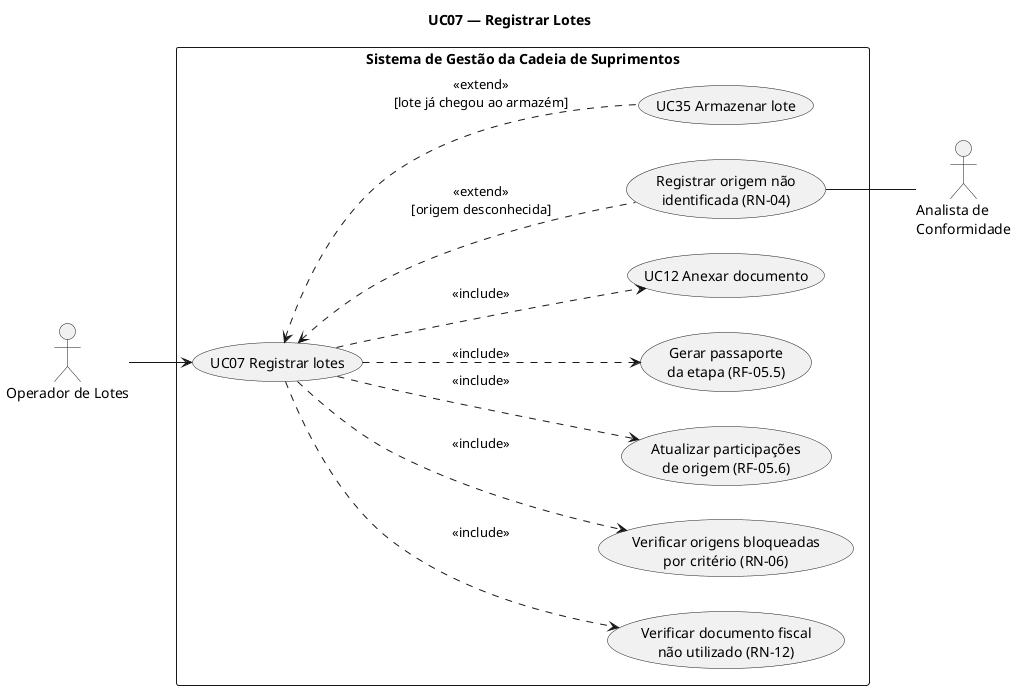

The diagram above was rendered by PlantUML. Its source (embedded in the PNG):
@startuml uc07-registrar-lotes
title UC07 — Registrar Lotes
left to right direction
skinparam packageStyle rectangle
skinparam shadowing false

actor "Operador de Lotes" as ope
actor "Analista de\nConformidade" as ana

rectangle "Sistema de Gestão da Cadeia de Suprimentos" {
  usecase "UC07 Registrar lotes" as uc07
  usecase "Verificar documento fiscal\nnão utilizado (RN-12)" as doc
  usecase "Verificar origens bloqueadas\npor critério (RN-06)" as blq
  usecase "Atualizar participações\nde origem (RF-05.6)" as par
  usecase "Gerar passaporte\nda etapa (RF-05.5)" as pas
  usecase "UC12 Anexar documento" as uc12
  usecase "Registrar origem não\nidentificada (RN-04)" as nid
  usecase "UC35 Armazenar lote" as uc35
}

ope --> uc07
nid -- ana

uc07 ..> doc : <<include>>
uc07 ..> blq : <<include>>
uc07 ..> par : <<include>>
uc07 ..> pas : <<include>>
uc07 ..> uc12 : <<include>>
uc07 <.. nid : <<extend>>\n[origem desconhecida]
uc07 <.. uc35 : <<extend>>\n[lote já chegou ao armazém]
@enduml